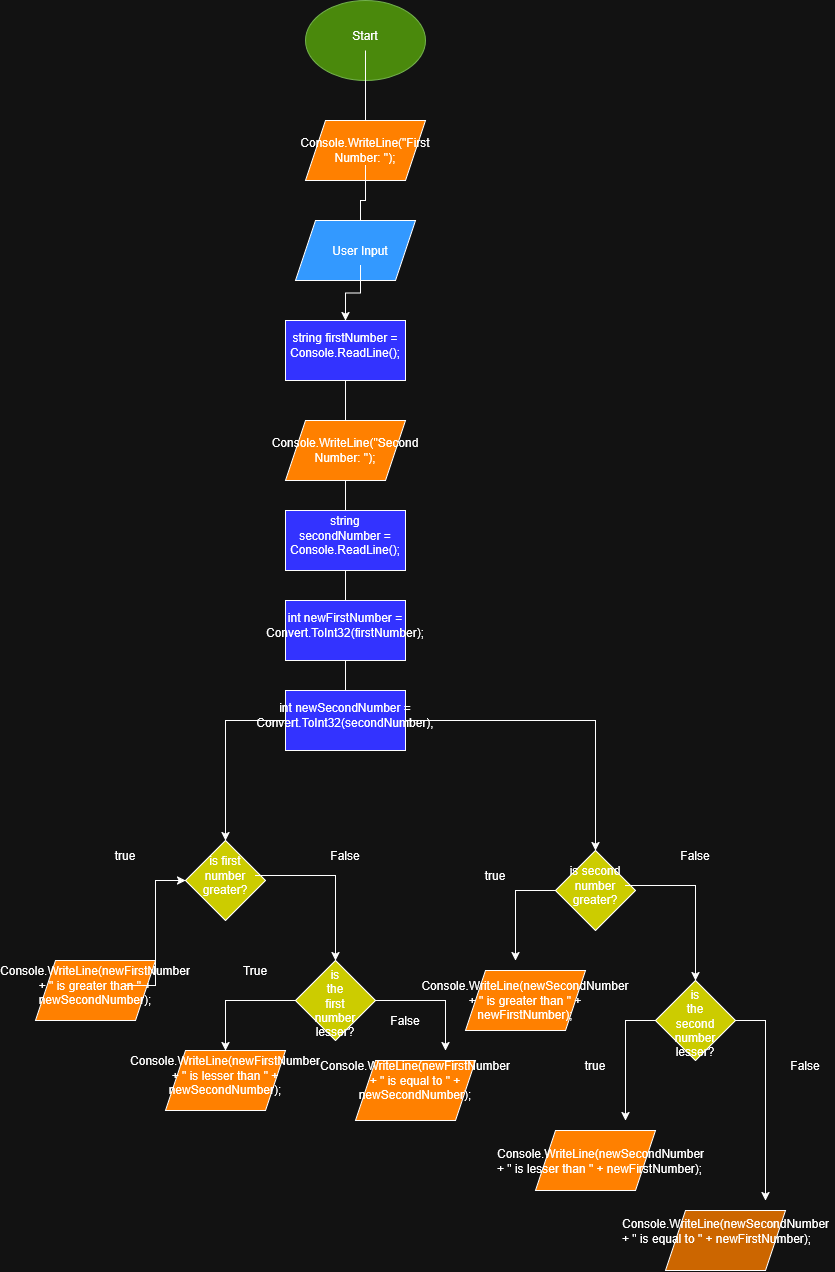

The diagram above was exported from draw.io. Its source (the exported page's mxGraphModel, read from the mxfile embedded in the PNG):
<mxGraphModel dx="1030" dy="563" grid="1" gridSize="10" guides="1" tooltips="1" connect="1" arrows="1" fold="1" page="1" pageScale="1" pageWidth="850" pageHeight="1100" math="0" shadow="0">
  <root>
    <mxCell id="0" />
    <mxCell id="1" parent="0" />
    <mxCell id="nwuydZRpAjzwqZHMxt4X-1" parent="1" style="ellipse;whiteSpace=wrap;html=1;shapeInside=1;fillColor=#60a917;fontColor=#ffffff;strokeColor=#2D7600;" value="" vertex="1">
      <mxGeometry height="80" width="120" x="340" y="40" as="geometry" />
    </mxCell>
    <mxCell id="nwuydZRpAjzwqZHMxt4X-5" edge="1" parent="1" source="nwuydZRpAjzwqZHMxt4X-2" style="edgeStyle=orthogonalEdgeStyle;rounded=0;orthogonalLoop=1;jettySize=auto;html=1;" target="nwuydZRpAjzwqZHMxt4X-4" value="">
      <mxGeometry relative="1" as="geometry" />
    </mxCell>
    <mxCell id="nwuydZRpAjzwqZHMxt4X-2" parent="1" style="text;html=1;whiteSpace=wrap;strokeColor=none;fillColor=none;align=center;verticalAlign=middle;rounded=0;" value="Start" vertex="1">
      <mxGeometry height="30" width="60" x="370" y="60" as="geometry" />
    </mxCell>
    <mxCell id="nwuydZRpAjzwqZHMxt4X-3" parent="1" style="shape=parallelogram;perimeter=parallelogramPerimeter;whiteSpace=wrap;html=1;shapeInside=1;fixedSize=1;fillColor=light-dark(#FFFFFF,#FF8000);" value="" vertex="1">
      <mxGeometry height="60" width="120" x="340" y="160" as="geometry" />
    </mxCell>
    <mxCell id="nwuydZRpAjzwqZHMxt4X-8" edge="1" parent="1" source="nwuydZRpAjzwqZHMxt4X-4" style="edgeStyle=orthogonalEdgeStyle;rounded=0;orthogonalLoop=1;jettySize=auto;html=1;" target="nwuydZRpAjzwqZHMxt4X-7" value="">
      <mxGeometry relative="1" as="geometry" />
    </mxCell>
    <mxCell id="nwuydZRpAjzwqZHMxt4X-4" parent="1" style="text;html=1;whiteSpace=wrap;strokeColor=none;fillColor=none;align=center;verticalAlign=middle;rounded=0;" value="Console.WriteLine(&quot;First Number: &quot;);" vertex="1">
      <mxGeometry height="30" width="60" x="370" y="175" as="geometry" />
    </mxCell>
    <mxCell id="nwuydZRpAjzwqZHMxt4X-6" parent="1" style="shape=parallelogram;perimeter=parallelogramPerimeter;whiteSpace=wrap;html=1;shapeInside=1;fixedSize=1;fillColor=light-dark(#FFFFFF,#3399FF);" value="" vertex="1">
      <mxGeometry height="60" width="120" x="330" y="260" as="geometry" />
    </mxCell>
    <mxCell id="nwuydZRpAjzwqZHMxt4X-10" edge="1" parent="1" source="nwuydZRpAjzwqZHMxt4X-7" style="edgeStyle=orthogonalEdgeStyle;rounded=0;orthogonalLoop=1;jettySize=auto;html=1;" target="nwuydZRpAjzwqZHMxt4X-9" value="">
      <mxGeometry relative="1" as="geometry" />
    </mxCell>
    <mxCell id="nwuydZRpAjzwqZHMxt4X-7" parent="1" style="text;html=1;whiteSpace=wrap;strokeColor=none;fillColor=none;align=center;verticalAlign=middle;rounded=0;" value="User Input" vertex="1">
      <mxGeometry height="30" width="60" x="365" y="275" as="geometry" />
    </mxCell>
    <mxCell id="nwuydZRpAjzwqZHMxt4X-14" edge="1" parent="1" source="nwuydZRpAjzwqZHMxt4X-9" style="edgeStyle=orthogonalEdgeStyle;rounded=0;orthogonalLoop=1;jettySize=auto;html=1;" target="nwuydZRpAjzwqZHMxt4X-13" value="">
      <mxGeometry relative="1" as="geometry" />
    </mxCell>
    <mxCell id="nwuydZRpAjzwqZHMxt4X-9" parent="1" style="rounded=0;whiteSpace=wrap;html=1;fillColor=light-dark(#FFFFFF,#3333FF);" value="" vertex="1">
      <mxGeometry height="60" width="120" x="320" y="360" as="geometry" />
    </mxCell>
    <mxCell id="nwuydZRpAjzwqZHMxt4X-11" parent="1" style="text;html=1;whiteSpace=wrap;strokeColor=none;fillColor=none;align=center;verticalAlign=middle;rounded=0;" value="string firstNumber = Console.ReadLine();" vertex="1">
      <mxGeometry height="30" width="60" x="350" y="370" as="geometry" />
    </mxCell>
    <mxCell id="nwuydZRpAjzwqZHMxt4X-17" edge="1" parent="1" source="nwuydZRpAjzwqZHMxt4X-12" style="edgeStyle=orthogonalEdgeStyle;rounded=0;orthogonalLoop=1;jettySize=auto;html=1;" target="nwuydZRpAjzwqZHMxt4X-16" value="">
      <mxGeometry relative="1" as="geometry" />
    </mxCell>
    <mxCell id="nwuydZRpAjzwqZHMxt4X-12" parent="1" style="shape=parallelogram;perimeter=parallelogramPerimeter;whiteSpace=wrap;html=1;shapeInside=1;fixedSize=1;fillColor=light-dark(#FFFFFF,#FF8000);" value="" vertex="1">
      <mxGeometry height="60" width="120" x="320" y="460" as="geometry" />
    </mxCell>
    <mxCell id="nwuydZRpAjzwqZHMxt4X-13" parent="1" style="text;html=1;whiteSpace=wrap;strokeColor=none;fillColor=none;align=center;verticalAlign=middle;rounded=0;" value="Console.WriteLine(&quot;Second Number: &quot;);" vertex="1">
      <mxGeometry height="30" width="60" x="350" y="475" as="geometry" />
    </mxCell>
    <mxCell id="nwuydZRpAjzwqZHMxt4X-20" edge="1" parent="1" source="nwuydZRpAjzwqZHMxt4X-15" style="edgeStyle=orthogonalEdgeStyle;rounded=0;orthogonalLoop=1;jettySize=auto;html=1;" target="nwuydZRpAjzwqZHMxt4X-19" value="">
      <mxGeometry relative="1" as="geometry" />
    </mxCell>
    <mxCell id="nwuydZRpAjzwqZHMxt4X-15" parent="1" style="rounded=0;whiteSpace=wrap;html=1;fillColor=light-dark(#FFFFFF,#3333FF);" value="" vertex="1">
      <mxGeometry height="60" width="120" x="320" y="550" as="geometry" />
    </mxCell>
    <mxCell id="nwuydZRpAjzwqZHMxt4X-16" parent="1" style="text;html=1;whiteSpace=wrap;strokeColor=none;fillColor=none;align=center;verticalAlign=middle;rounded=0;" value="string secondNumber = Console.ReadLine();" vertex="1">
      <mxGeometry height="30" width="60" x="350" y="560" as="geometry" />
    </mxCell>
    <mxCell id="nwuydZRpAjzwqZHMxt4X-23" edge="1" parent="1" source="nwuydZRpAjzwqZHMxt4X-18" style="edgeStyle=orthogonalEdgeStyle;rounded=0;orthogonalLoop=1;jettySize=auto;html=1;" target="nwuydZRpAjzwqZHMxt4X-22" value="">
      <mxGeometry relative="1" as="geometry" />
    </mxCell>
    <mxCell id="nwuydZRpAjzwqZHMxt4X-18" parent="1" style="rounded=0;whiteSpace=wrap;html=1;fillColor=light-dark(#FFFFFF,#3333FF);" value="" vertex="1">
      <mxGeometry height="60" width="120" x="320" y="640" as="geometry" />
    </mxCell>
    <mxCell id="nwuydZRpAjzwqZHMxt4X-19" parent="1" style="text;html=1;whiteSpace=wrap;strokeColor=none;fillColor=none;align=center;verticalAlign=middle;rounded=0;" value="int newFirstNumber = Convert.ToInt32(firstNumber);" vertex="1">
      <mxGeometry height="30" width="60" x="350" y="650" as="geometry" />
    </mxCell>
    <mxCell id="nwuydZRpAjzwqZHMxt4X-34" edge="1" parent="1" source="nwuydZRpAjzwqZHMxt4X-21" style="edgeStyle=orthogonalEdgeStyle;rounded=0;orthogonalLoop=1;jettySize=auto;html=1;" target="nwuydZRpAjzwqZHMxt4X-24">
      <mxGeometry relative="1" as="geometry" />
    </mxCell>
    <mxCell id="nwuydZRpAjzwqZHMxt4X-51" edge="1" parent="1" source="nwuydZRpAjzwqZHMxt4X-21" style="edgeStyle=orthogonalEdgeStyle;rounded=0;orthogonalLoop=1;jettySize=auto;html=1;entryX=0.5;entryY=0;entryDx=0;entryDy=0;" target="nwuydZRpAjzwqZHMxt4X-49">
      <mxGeometry relative="1" as="geometry" />
    </mxCell>
    <mxCell id="nwuydZRpAjzwqZHMxt4X-21" parent="1" style="rounded=0;whiteSpace=wrap;html=1;fillColor=light-dark(#FFFFFF,#3333FF);" value="" vertex="1">
      <mxGeometry height="60" width="120" x="320" y="730" as="geometry" />
    </mxCell>
    <mxCell id="nwuydZRpAjzwqZHMxt4X-22" parent="1" style="text;html=1;whiteSpace=wrap;strokeColor=none;fillColor=none;align=center;verticalAlign=middle;rounded=0;" value="int newSecondNumber = Convert.ToInt32(secondNumber);" vertex="1">
      <mxGeometry height="30" width="60" x="350" y="740" as="geometry" />
    </mxCell>
    <mxCell id="nwuydZRpAjzwqZHMxt4X-24" parent="1" style="rhombus;whiteSpace=wrap;html=1;shapeInside=1;fillColor=light-dark(#FFFFFF,#CCCC00);" value="" vertex="1">
      <mxGeometry height="80" width="80" x="220" y="880" as="geometry" />
    </mxCell>
    <mxCell id="nwuydZRpAjzwqZHMxt4X-38" edge="1" parent="1" source="nwuydZRpAjzwqZHMxt4X-25" style="edgeStyle=orthogonalEdgeStyle;rounded=0;orthogonalLoop=1;jettySize=auto;html=1;entryX=0.5;entryY=0;entryDx=0;entryDy=0;" target="nwuydZRpAjzwqZHMxt4X-37">
      <mxGeometry relative="1" as="geometry" />
    </mxCell>
    <mxCell id="nwuydZRpAjzwqZHMxt4X-25" parent="1" style="text;html=1;whiteSpace=wrap;strokeColor=none;fillColor=none;align=center;verticalAlign=middle;rounded=0;" value="is first number greater?" vertex="1">
      <mxGeometry height="30" width="60" x="230" y="900" as="geometry" />
    </mxCell>
    <mxCell id="nwuydZRpAjzwqZHMxt4X-27" parent="1" style="shape=parallelogram;perimeter=parallelogramPerimeter;whiteSpace=wrap;html=1;shapeInside=1;fixedSize=1;fillColor=light-dark(#FFFFFF,#FF8000);" value="" vertex="1">
      <mxGeometry height="60" width="120" x="70" y="1000" as="geometry" />
    </mxCell>
    <mxCell id="nwuydZRpAjzwqZHMxt4X-33" edge="1" parent="1" source="nwuydZRpAjzwqZHMxt4X-30" style="edgeStyle=orthogonalEdgeStyle;rounded=0;orthogonalLoop=1;jettySize=auto;html=1;entryX=0;entryY=0.5;entryDx=0;entryDy=0;" target="nwuydZRpAjzwqZHMxt4X-24" value="">
      <mxGeometry relative="1" as="geometry">
        <mxPoint x="130" y="945" as="targetPoint" />
      </mxGeometry>
    </mxCell>
    <mxCell id="nwuydZRpAjzwqZHMxt4X-30" parent="1" style="text;html=1;whiteSpace=wrap;strokeColor=none;fillColor=none;align=center;verticalAlign=middle;rounded=0;" value="Console.WriteLine(newFirstNumber + &quot; is greater than &quot; + newSecondNumber);" vertex="1">
      <mxGeometry height="30" width="60" x="100" y="1010" as="geometry" />
    </mxCell>
    <mxCell id="nwuydZRpAjzwqZHMxt4X-35" parent="1" style="text;html=1;whiteSpace=wrap;strokeColor=none;fillColor=none;align=center;verticalAlign=middle;rounded=0;" value="true" vertex="1">
      <mxGeometry height="30" width="60" x="130" y="880" as="geometry" />
    </mxCell>
    <mxCell id="nwuydZRpAjzwqZHMxt4X-36" parent="1" style="text;html=1;whiteSpace=wrap;strokeColor=none;fillColor=none;align=center;verticalAlign=middle;rounded=0;" value="False" vertex="1">
      <mxGeometry height="30" width="60" x="350" y="880" as="geometry" />
    </mxCell>
    <mxCell id="nwuydZRpAjzwqZHMxt4X-43" edge="1" parent="1" source="nwuydZRpAjzwqZHMxt4X-37" style="edgeStyle=orthogonalEdgeStyle;rounded=0;orthogonalLoop=1;jettySize=auto;html=1;entryX=0.5;entryY=0;entryDx=0;entryDy=0;" target="nwuydZRpAjzwqZHMxt4X-41">
      <mxGeometry relative="1" as="geometry" />
    </mxCell>
    <mxCell id="nwuydZRpAjzwqZHMxt4X-47" edge="1" parent="1" source="nwuydZRpAjzwqZHMxt4X-37" style="edgeStyle=orthogonalEdgeStyle;rounded=0;orthogonalLoop=1;jettySize=auto;html=1;">
      <mxGeometry relative="1" as="geometry">
        <mxPoint x="480" y="1090" as="targetPoint" />
      </mxGeometry>
    </mxCell>
    <mxCell id="nwuydZRpAjzwqZHMxt4X-37" parent="1" style="rhombus;whiteSpace=wrap;html=1;shapeInside=1;fillColor=light-dark(#FFFFFF,#CCCC00);" value="is the first number lesser?" vertex="1">
      <mxGeometry height="80" width="80" x="330" y="1000" as="geometry" />
    </mxCell>
    <mxCell id="nwuydZRpAjzwqZHMxt4X-41" parent="1" style="shape=parallelogram;perimeter=parallelogramPerimeter;whiteSpace=wrap;html=1;shapeInside=1;fixedSize=1;fillColor=light-dark(#FFFFFF,#FF8000);" value="" vertex="1">
      <mxGeometry height="60" width="120" x="200" y="1090" as="geometry" />
    </mxCell>
    <mxCell id="nwuydZRpAjzwqZHMxt4X-42" parent="1" style="text;html=1;whiteSpace=wrap;strokeColor=none;fillColor=none;align=center;verticalAlign=middle;rounded=0;" value="Console.WriteLine(newFirstNumber + &quot; is lesser than &quot; + newSecondNumber);" vertex="1">
      <mxGeometry height="30" width="60" x="230" y="1100" as="geometry" />
    </mxCell>
    <mxCell id="nwuydZRpAjzwqZHMxt4X-44" parent="1" style="text;html=1;whiteSpace=wrap;strokeColor=none;fillColor=none;align=center;verticalAlign=middle;rounded=0;" value="True" vertex="1">
      <mxGeometry height="30" width="60" x="260" y="995" as="geometry" />
    </mxCell>
    <mxCell id="nwuydZRpAjzwqZHMxt4X-46" parent="1" style="shape=parallelogram;perimeter=parallelogramPerimeter;whiteSpace=wrap;html=1;shapeInside=1;fixedSize=1;fillColor=light-dark(#FFFFFF,#FF8000);" value="" vertex="1">
      <mxGeometry height="60" width="120" x="390" y="1100" as="geometry" />
    </mxCell>
    <mxCell id="nwuydZRpAjzwqZHMxt4X-48" parent="1" style="text;html=1;whiteSpace=wrap;strokeColor=none;fillColor=none;align=center;verticalAlign=middle;rounded=0;" value="Console.WriteLine(newFirstNumber + &quot; is equal to &quot; + newSecondNumber);" vertex="1">
      <mxGeometry height="30" width="60" x="420" y="1105" as="geometry" />
    </mxCell>
    <mxCell id="nwuydZRpAjzwqZHMxt4X-53" edge="1" parent="1" source="nwuydZRpAjzwqZHMxt4X-49" style="edgeStyle=orthogonalEdgeStyle;rounded=0;orthogonalLoop=1;jettySize=auto;html=1;">
      <mxGeometry relative="1" as="geometry">
        <mxPoint x="550" y="1000" as="targetPoint" />
      </mxGeometry>
    </mxCell>
    <mxCell id="nwuydZRpAjzwqZHMxt4X-49" parent="1" style="rhombus;whiteSpace=wrap;html=1;shapeInside=1;fillColor=light-dark(#FFFFFF,#CCCC00);" value="" vertex="1">
      <mxGeometry height="80" width="80" x="590" y="890" as="geometry" />
    </mxCell>
    <mxCell id="nwuydZRpAjzwqZHMxt4X-60" edge="1" parent="1" source="nwuydZRpAjzwqZHMxt4X-50" style="edgeStyle=orthogonalEdgeStyle;rounded=0;orthogonalLoop=1;jettySize=auto;html=1;entryX=0.5;entryY=0;entryDx=0;entryDy=0;" target="nwuydZRpAjzwqZHMxt4X-59">
      <mxGeometry relative="1" as="geometry" />
    </mxCell>
    <mxCell id="nwuydZRpAjzwqZHMxt4X-50" parent="1" style="text;html=1;whiteSpace=wrap;strokeColor=none;fillColor=none;align=center;verticalAlign=middle;rounded=0;" value="is second number greater?" vertex="1">
      <mxGeometry height="30" width="60" x="600" y="910" as="geometry" />
    </mxCell>
    <mxCell id="nwuydZRpAjzwqZHMxt4X-54" parent="1" style="text;html=1;whiteSpace=wrap;strokeColor=none;fillColor=none;align=center;verticalAlign=middle;rounded=0;" value="true" vertex="1">
      <mxGeometry height="30" width="60" x="500" y="900" as="geometry" />
    </mxCell>
    <mxCell id="nwuydZRpAjzwqZHMxt4X-57" parent="1" style="shape=parallelogram;perimeter=parallelogramPerimeter;whiteSpace=wrap;html=1;shapeInside=1;fixedSize=1;fillColor=light-dark(#FFFFFF,#FF8000);" value="" vertex="1">
      <mxGeometry height="60" width="120" x="500" y="1010" as="geometry" />
    </mxCell>
    <mxCell id="nwuydZRpAjzwqZHMxt4X-58" parent="1" style="text;html=1;whiteSpace=wrap;strokeColor=none;fillColor=none;align=center;verticalAlign=middle;rounded=0;" value="Console.WriteLine(newSecondNumber + &quot; is greater than &quot; + newFirstNumber);" vertex="1">
      <mxGeometry height="30" width="60" x="530" y="1025" as="geometry" />
    </mxCell>
    <mxCell id="nwuydZRpAjzwqZHMxt4X-63" edge="1" parent="1" source="nwuydZRpAjzwqZHMxt4X-59" style="edgeStyle=orthogonalEdgeStyle;rounded=0;orthogonalLoop=1;jettySize=auto;html=1;">
      <mxGeometry relative="1" as="geometry">
        <mxPoint x="660" y="1160" as="targetPoint" />
      </mxGeometry>
    </mxCell>
    <mxCell id="nwuydZRpAjzwqZHMxt4X-67" edge="1" parent="1" source="nwuydZRpAjzwqZHMxt4X-59" style="edgeStyle=orthogonalEdgeStyle;rounded=0;orthogonalLoop=1;jettySize=auto;html=1;">
      <mxGeometry relative="1" as="geometry">
        <mxPoint x="800" y="1240" as="targetPoint" />
      </mxGeometry>
    </mxCell>
    <mxCell id="nwuydZRpAjzwqZHMxt4X-59" parent="1" style="rhombus;whiteSpace=wrap;html=1;shapeInside=1;fillColor=light-dark(#FFFFFF,#CCCC00);" value="is the second number lesser?" vertex="1">
      <mxGeometry height="80" width="80" x="690" y="1020" as="geometry" />
    </mxCell>
    <mxCell id="nwuydZRpAjzwqZHMxt4X-61" parent="1" style="shape=parallelogram;perimeter=parallelogramPerimeter;whiteSpace=wrap;html=1;shapeInside=1;fixedSize=1;fillColor=light-dark(#FFFFFF,#FF8000);" value="" vertex="1">
      <mxGeometry height="60" width="120" x="570" y="1170" as="geometry" />
    </mxCell>
    <mxCell id="nwuydZRpAjzwqZHMxt4X-64" parent="1" style="text;html=1;whiteSpace=wrap;strokeColor=none;fillColor=none;align=center;verticalAlign=middle;rounded=0;" value="true" vertex="1">
      <mxGeometry height="30" width="60" x="600" y="1090" as="geometry" />
    </mxCell>
    <mxCell id="nwuydZRpAjzwqZHMxt4X-65" parent="1" style="text;whiteSpace=wrap;html=1;" value="Console.WriteLine(newSecondNumber + &quot; is lesser than &quot; + newFirstNumber);" vertex="1">
      <mxGeometry height="40" width="160" x="530" y="1180" as="geometry" />
    </mxCell>
    <mxCell id="nwuydZRpAjzwqZHMxt4X-66" parent="1" style="shape=parallelogram;perimeter=parallelogramPerimeter;whiteSpace=wrap;html=1;shapeInside=1;fixedSize=1;fillColor=light-dark(#FFFFFF,#CC6600);" value="" vertex="1">
      <mxGeometry height="60" width="120" x="700" y="1250" as="geometry" />
    </mxCell>
    <mxCell id="nwuydZRpAjzwqZHMxt4X-68" parent="1" style="text;whiteSpace=wrap;html=1;" value="Console.WriteLine(newSecondNumber + &quot; is equal to &quot; + newFirstNumber);" vertex="1">
      <mxGeometry height="40" width="150" x="655" y="1250" as="geometry" />
    </mxCell>
    <mxCell id="nwuydZRpAjzwqZHMxt4X-69" parent="1" style="text;html=1;whiteSpace=wrap;strokeColor=none;fillColor=none;align=center;verticalAlign=middle;rounded=0;" value="False" vertex="1">
      <mxGeometry height="30" width="60" x="410" y="1045" as="geometry" />
    </mxCell>
    <mxCell id="nwuydZRpAjzwqZHMxt4X-70" parent="1" style="text;html=1;whiteSpace=wrap;strokeColor=none;fillColor=none;align=center;verticalAlign=middle;rounded=0;" value="False" vertex="1">
      <mxGeometry height="30" width="60" x="700" y="880" as="geometry" />
    </mxCell>
    <mxCell id="nwuydZRpAjzwqZHMxt4X-71" parent="1" style="text;html=1;whiteSpace=wrap;strokeColor=none;fillColor=none;align=center;verticalAlign=middle;rounded=0;" value="False" vertex="1">
      <mxGeometry height="30" width="60" x="810" y="1090" as="geometry" />
    </mxCell>
  </root>
</mxGraphModel>